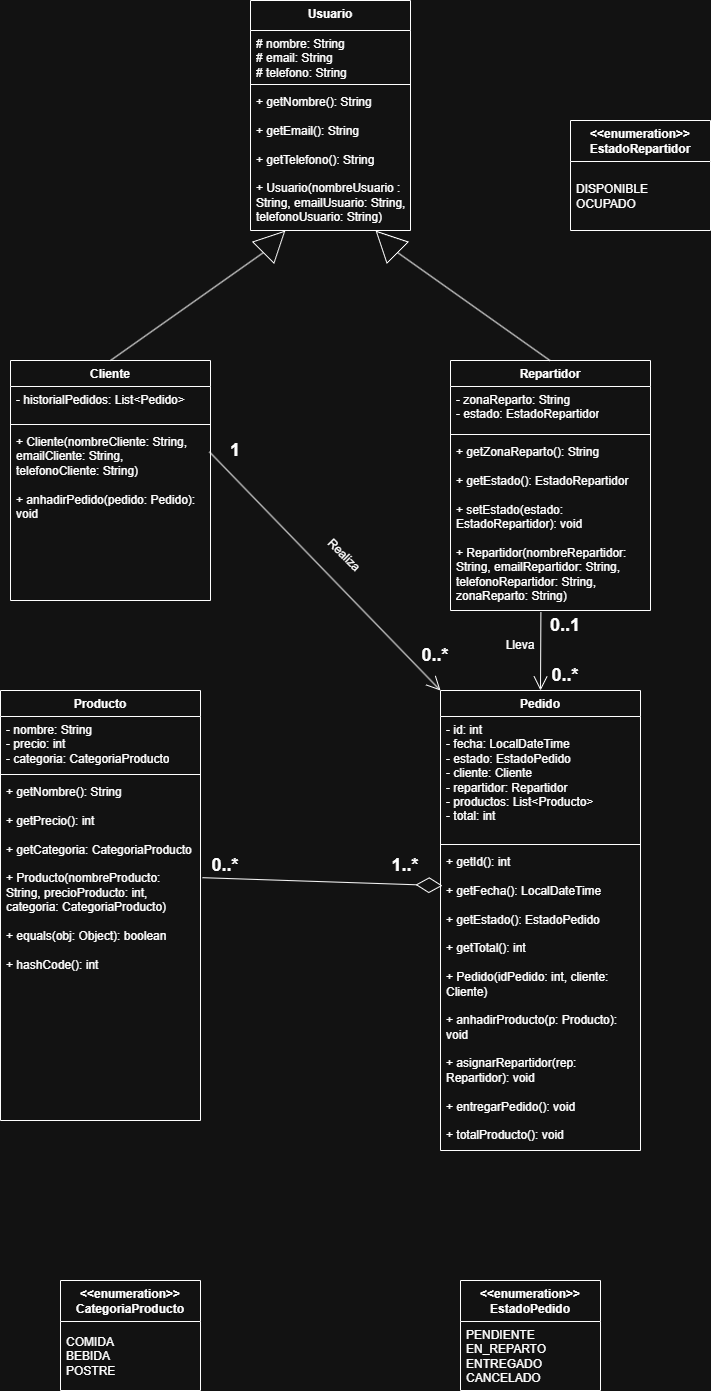

The diagram above was exported from draw.io. Its source (the exported page's mxGraphModel, read from the mxfile embedded in the PNG):
<mxGraphModel dx="1737" dy="1203" grid="1" gridSize="10" guides="1" tooltips="1" connect="1" arrows="1" fold="1" page="1" pageScale="1" pageWidth="827" pageHeight="1169" math="0" shadow="0">
  <root>
    <mxCell id="0" />
    <mxCell id="1" parent="0" />
    <mxCell id="AnOcRZRKfaPshiBYrrK3-8" parent="1" style="swimlane;fontStyle=1;align=center;verticalAlign=top;childLayout=stackLayout;horizontal=1;startSize=30;horizontalStack=0;resizeParent=1;resizeParentMax=0;resizeLast=0;collapsible=1;marginBottom=0;whiteSpace=wrap;html=1;" value="&lt;div&gt;Usuario&lt;/div&gt;" vertex="1">
      <mxGeometry height="230" width="160" x="320" as="geometry" />
    </mxCell>
    <mxCell id="AnOcRZRKfaPshiBYrrK3-9" parent="AnOcRZRKfaPshiBYrrK3-8" style="text;strokeColor=none;fillColor=none;align=left;verticalAlign=top;spacingLeft=4;spacingRight=4;overflow=hidden;rotatable=0;points=[[0,0.5],[1,0.5]];portConstraint=eastwest;whiteSpace=wrap;html=1;" value="# nombre: String&lt;div&gt;# email: String&lt;/div&gt;&lt;div&gt;# telefono: String&lt;/div&gt;" vertex="1">
      <mxGeometry height="50" width="160" y="30" as="geometry" />
    </mxCell>
    <mxCell id="AnOcRZRKfaPshiBYrrK3-10" parent="AnOcRZRKfaPshiBYrrK3-8" style="line;strokeWidth=1;fillColor=none;align=left;verticalAlign=middle;spacingTop=-1;spacingLeft=3;spacingRight=3;rotatable=0;labelPosition=right;points=[];portConstraint=eastwest;strokeColor=inherit;" value="" vertex="1">
      <mxGeometry height="8" width="160" y="80" as="geometry" />
    </mxCell>
    <mxCell id="AnOcRZRKfaPshiBYrrK3-11" parent="AnOcRZRKfaPshiBYrrK3-8" style="text;strokeColor=none;fillColor=none;align=left;verticalAlign=top;spacingLeft=4;spacingRight=4;overflow=hidden;rotatable=0;points=[[0,0.5],[1,0.5]];portConstraint=eastwest;whiteSpace=wrap;html=1;" value="+ getNombre(): String&lt;div&gt;&lt;br&gt;&lt;div&gt;+ getEmail(): String&lt;/div&gt;&lt;div&gt;&lt;br&gt;&lt;/div&gt;&lt;div&gt;+ getTelefono(): String&lt;/div&gt;&lt;div&gt;&lt;br&gt;&lt;/div&gt;&lt;div&gt;+ Usuario(nombreUsuario : String, emailUsuario: String, telefonoUsuario: String)&lt;/div&gt;&lt;/div&gt;" vertex="1">
      <mxGeometry height="142" width="160" y="88" as="geometry" />
    </mxCell>
    <mxCell id="AnOcRZRKfaPshiBYrrK3-12" parent="1" style="swimlane;fontStyle=1;align=center;verticalAlign=top;childLayout=stackLayout;horizontal=1;startSize=26;horizontalStack=0;resizeParent=1;resizeParentMax=0;resizeLast=0;collapsible=1;marginBottom=0;whiteSpace=wrap;html=1;" value="Cliente" vertex="1">
      <mxGeometry height="240" width="200" x="80" y="360" as="geometry" />
    </mxCell>
    <mxCell id="AnOcRZRKfaPshiBYrrK3-13" parent="AnOcRZRKfaPshiBYrrK3-12" style="text;strokeColor=none;fillColor=none;align=left;verticalAlign=top;spacingLeft=4;spacingRight=4;overflow=hidden;rotatable=0;points=[[0,0.5],[1,0.5]];portConstraint=eastwest;whiteSpace=wrap;html=1;" value="- historialPedidos: List&amp;lt;Pedido&amp;gt;" vertex="1">
      <mxGeometry height="34" width="200" y="26" as="geometry" />
    </mxCell>
    <mxCell id="AnOcRZRKfaPshiBYrrK3-14" parent="AnOcRZRKfaPshiBYrrK3-12" style="line;strokeWidth=1;fillColor=none;align=left;verticalAlign=middle;spacingTop=-1;spacingLeft=3;spacingRight=3;rotatable=0;labelPosition=right;points=[];portConstraint=eastwest;strokeColor=inherit;" value="" vertex="1">
      <mxGeometry height="8" width="200" y="60" as="geometry" />
    </mxCell>
    <mxCell id="AnOcRZRKfaPshiBYrrK3-15" parent="AnOcRZRKfaPshiBYrrK3-12" style="text;strokeColor=none;fillColor=none;align=left;verticalAlign=top;spacingLeft=4;spacingRight=4;overflow=hidden;rotatable=0;points=[[0,0.5],[1,0.5]];portConstraint=eastwest;whiteSpace=wrap;html=1;" value="+ Cliente(nombreCliente: String, emailCliente: String, telefonoCliente: String)&lt;div&gt;&lt;br&gt;&lt;div&gt;+ anhadirPedido(pedido: Pedido): void&lt;/div&gt;&lt;/div&gt;" vertex="1">
      <mxGeometry height="172" width="200" y="68" as="geometry" />
    </mxCell>
    <mxCell id="AnOcRZRKfaPshiBYrrK3-16" edge="1" parent="1" style="endArrow=none;html=1;rounded=0;entryX=0;entryY=0.5;entryDx=0;entryDy=0;" target="AnOcRZRKfaPshiBYrrK3-17" value="">
      <mxGeometry height="50" relative="1" width="50" as="geometry">
        <mxPoint x="180" y="360" as="sourcePoint" />
        <mxPoint x="370" y="260" as="targetPoint" />
      </mxGeometry>
    </mxCell>
    <mxCell id="AnOcRZRKfaPshiBYrrK3-17" parent="1" style="triangle;whiteSpace=wrap;html=1;rotation=-45;" value="" vertex="1">
      <mxGeometry height="30" width="30" x="328.54" y="226.46" as="geometry" />
    </mxCell>
    <mxCell id="AnOcRZRKfaPshiBYrrK3-24" parent="1" style="swimlane;fontStyle=1;align=center;verticalAlign=top;childLayout=stackLayout;horizontal=1;startSize=26;horizontalStack=0;resizeParent=1;resizeParentMax=0;resizeLast=0;collapsible=1;marginBottom=0;whiteSpace=wrap;html=1;" value="Repartidor" vertex="1">
      <mxGeometry height="250" width="200" x="520" y="360" as="geometry" />
    </mxCell>
    <mxCell id="AnOcRZRKfaPshiBYrrK3-25" parent="AnOcRZRKfaPshiBYrrK3-24" style="text;strokeColor=none;fillColor=none;align=left;verticalAlign=top;spacingLeft=4;spacingRight=4;overflow=hidden;rotatable=0;points=[[0,0.5],[1,0.5]];portConstraint=eastwest;whiteSpace=wrap;html=1;" value="- zonaReparto: String&lt;div&gt;- estado: EstadoRepartidor&lt;/div&gt;" vertex="1">
      <mxGeometry height="44" width="200" y="26" as="geometry" />
    </mxCell>
    <mxCell id="AnOcRZRKfaPshiBYrrK3-26" parent="AnOcRZRKfaPshiBYrrK3-24" style="line;strokeWidth=1;fillColor=none;align=left;verticalAlign=middle;spacingTop=-1;spacingLeft=3;spacingRight=3;rotatable=0;labelPosition=right;points=[];portConstraint=eastwest;strokeColor=inherit;" value="" vertex="1">
      <mxGeometry height="8" width="200" y="70" as="geometry" />
    </mxCell>
    <mxCell id="AnOcRZRKfaPshiBYrrK3-27" parent="AnOcRZRKfaPshiBYrrK3-24" style="text;strokeColor=none;fillColor=none;align=left;verticalAlign=top;spacingLeft=4;spacingRight=4;overflow=hidden;rotatable=0;points=[[0,0.5],[1,0.5]];portConstraint=eastwest;whiteSpace=wrap;html=1;" value="+ getZonaReparto(): String&lt;div&gt;&lt;br&gt;&lt;div&gt;+ getEstado(): EstadoRepartidor&lt;/div&gt;&lt;div&gt;&lt;br&gt;&lt;/div&gt;&lt;div&gt;+ setEstado(estado: EstadoRepartidor): void&lt;/div&gt;&lt;div&gt;&lt;br&gt;&lt;/div&gt;&lt;div&gt;+ Repartidor(nombreRepartidor: String, emailRepartidor: String, telefonoRepartidor: String, zonaReparto: String)&lt;/div&gt;&lt;/div&gt;" vertex="1">
      <mxGeometry height="172" width="200" y="78" as="geometry" />
    </mxCell>
    <mxCell id="AnOcRZRKfaPshiBYrrK3-28" edge="1" parent="1" style="endArrow=none;html=1;rounded=0;entryX=0;entryY=0.5;entryDx=0;entryDy=0;" target="AnOcRZRKfaPshiBYrrK3-29" value="">
      <mxGeometry height="50" relative="1" width="50" as="geometry">
        <mxPoint x="619.47" y="360" as="sourcePoint" />
        <mxPoint x="480" y="260" as="targetPoint" />
      </mxGeometry>
    </mxCell>
    <mxCell id="AnOcRZRKfaPshiBYrrK3-29" parent="1" style="triangle;whiteSpace=wrap;html=1;rotation=-135;" value="" vertex="1">
      <mxGeometry height="30" width="30" x="441.46" y="226.46" as="geometry" />
    </mxCell>
    <mxCell id="AnOcRZRKfaPshiBYrrK3-32" parent="1" style="swimlane;fontStyle=1;align=center;verticalAlign=top;childLayout=stackLayout;horizontal=1;startSize=26;horizontalStack=0;resizeParent=1;resizeParentMax=0;resizeLast=0;collapsible=1;marginBottom=0;whiteSpace=wrap;html=1;" value="Producto" vertex="1">
      <mxGeometry height="430" width="200" x="70" y="690" as="geometry" />
    </mxCell>
    <mxCell id="AnOcRZRKfaPshiBYrrK3-33" parent="AnOcRZRKfaPshiBYrrK3-32" style="text;strokeColor=none;fillColor=none;align=left;verticalAlign=top;spacingLeft=4;spacingRight=4;overflow=hidden;rotatable=0;points=[[0,0.5],[1,0.5]];portConstraint=eastwest;whiteSpace=wrap;html=1;" value="- nombre: String&lt;div&gt;- precio: int&lt;/div&gt;&lt;div&gt;- categoria: CategoriaProducto&lt;/div&gt;" vertex="1">
      <mxGeometry height="54" width="200" y="26" as="geometry" />
    </mxCell>
    <mxCell id="AnOcRZRKfaPshiBYrrK3-34" parent="AnOcRZRKfaPshiBYrrK3-32" style="line;strokeWidth=1;fillColor=none;align=left;verticalAlign=middle;spacingTop=-1;spacingLeft=3;spacingRight=3;rotatable=0;labelPosition=right;points=[];portConstraint=eastwest;strokeColor=inherit;" value="" vertex="1">
      <mxGeometry height="8" width="200" y="80" as="geometry" />
    </mxCell>
    <mxCell id="AnOcRZRKfaPshiBYrrK3-35" parent="AnOcRZRKfaPshiBYrrK3-32" style="text;strokeColor=none;fillColor=none;align=left;verticalAlign=top;spacingLeft=4;spacingRight=4;overflow=hidden;rotatable=0;points=[[0,0.5],[1,0.5]];portConstraint=eastwest;whiteSpace=wrap;html=1;" value="+ getNombre(): String&lt;div&gt;&lt;br&gt;&lt;/div&gt;&lt;div&gt;+ getPrecio(): int&lt;/div&gt;&lt;div&gt;&lt;br&gt;&lt;/div&gt;&lt;div&gt;+ getCategoria: CategoriaProducto&lt;/div&gt;&lt;div&gt;&lt;br&gt;&lt;/div&gt;&lt;div&gt;+ Producto(nombreProducto: String, precioProducto: int, categoria: CategoriaProducto)&lt;/div&gt;&lt;div&gt;&lt;br&gt;&lt;/div&gt;&lt;div&gt;+ equals(obj: Object): boolean&lt;/div&gt;&lt;div&gt;&lt;br&gt;&lt;/div&gt;&lt;div&gt;+ hashCode(): int&lt;/div&gt;" vertex="1">
      <mxGeometry height="342" width="200" y="88" as="geometry" />
    </mxCell>
    <mxCell id="AnOcRZRKfaPshiBYrrK3-36" parent="1" style="swimlane;fontStyle=1;align=center;verticalAlign=top;childLayout=stackLayout;horizontal=1;startSize=26;horizontalStack=0;resizeParent=1;resizeParentMax=0;resizeLast=0;collapsible=1;marginBottom=0;whiteSpace=wrap;html=1;" value="Pedido" vertex="1">
      <mxGeometry height="460" width="200" x="510" y="690" as="geometry" />
    </mxCell>
    <mxCell id="AnOcRZRKfaPshiBYrrK3-37" parent="AnOcRZRKfaPshiBYrrK3-36" style="text;strokeColor=none;fillColor=none;align=left;verticalAlign=top;spacingLeft=4;spacingRight=4;overflow=hidden;rotatable=0;points=[[0,0.5],[1,0.5]];portConstraint=eastwest;whiteSpace=wrap;html=1;" value="- id: int&lt;div&gt;- fecha: LocalDateTime&lt;/div&gt;&lt;div&gt;- estado: EstadoPedido&lt;/div&gt;&lt;div&gt;- cliente: Cliente&lt;/div&gt;&lt;div&gt;- repartidor: Repartidor&lt;/div&gt;&lt;div&gt;- productos: List&amp;lt;Producto&amp;gt;&lt;/div&gt;&lt;div&gt;- total: int&lt;/div&gt;" vertex="1">
      <mxGeometry height="124" width="200" y="26" as="geometry" />
    </mxCell>
    <mxCell id="AnOcRZRKfaPshiBYrrK3-38" parent="AnOcRZRKfaPshiBYrrK3-36" style="line;strokeWidth=1;fillColor=none;align=left;verticalAlign=middle;spacingTop=-1;spacingLeft=3;spacingRight=3;rotatable=0;labelPosition=right;points=[];portConstraint=eastwest;strokeColor=inherit;" value="" vertex="1">
      <mxGeometry height="8" width="200" y="150" as="geometry" />
    </mxCell>
    <mxCell id="AnOcRZRKfaPshiBYrrK3-39" parent="AnOcRZRKfaPshiBYrrK3-36" style="text;strokeColor=none;fillColor=none;align=left;verticalAlign=top;spacingLeft=4;spacingRight=4;overflow=hidden;rotatable=0;points=[[0,0.5],[1,0.5]];portConstraint=eastwest;whiteSpace=wrap;html=1;" value="+ getId(): int&lt;div&gt;&lt;br&gt;&lt;div&gt;+ getFecha(): LocalDateTime&lt;/div&gt;&lt;/div&gt;&lt;div&gt;&lt;br&gt;&lt;/div&gt;&lt;div&gt;+ getEstado(): EstadoPedido&lt;/div&gt;&lt;div&gt;&lt;br&gt;&lt;/div&gt;&lt;div&gt;+ getTotal(): int&lt;/div&gt;&lt;div&gt;&lt;br&gt;&lt;/div&gt;&lt;div&gt;+ Pedido(idPedido: int, cliente: Cliente)&lt;/div&gt;&lt;div&gt;&lt;br&gt;&lt;/div&gt;&lt;div&gt;+ anhadirProducto(p: Producto): void&lt;/div&gt;&lt;div&gt;&lt;br&gt;&lt;/div&gt;&lt;div&gt;+ asignarRepartidor(rep: Repartidor): void&lt;/div&gt;&lt;div&gt;&lt;br&gt;&lt;/div&gt;&lt;div&gt;+ entregarPedido(): void&lt;/div&gt;&lt;div&gt;&lt;br&gt;&lt;/div&gt;&lt;div&gt;+ totalProducto(): void&lt;/div&gt;" vertex="1">
      <mxGeometry height="302" width="200" y="158" as="geometry" />
    </mxCell>
    <mxCell id="AnOcRZRKfaPshiBYrrK3-42" parent="1" style="swimlane;fontStyle=1;align=center;verticalAlign=middle;childLayout=stackLayout;horizontal=1;startSize=41;horizontalStack=0;resizeParent=1;resizeParentMax=0;resizeLast=0;collapsible=0;marginBottom=0;html=1;whiteSpace=wrap;" value="&lt;div&gt;&amp;lt;&amp;lt;enumeration&amp;gt;&amp;gt;&lt;/div&gt;EstadoPedido" vertex="1">
      <mxGeometry height="110" width="140" x="530" y="1280" as="geometry" />
    </mxCell>
    <mxCell id="AnOcRZRKfaPshiBYrrK3-44" parent="AnOcRZRKfaPshiBYrrK3-42" style="text;html=1;strokeColor=none;fillColor=none;align=left;verticalAlign=middle;spacingLeft=4;spacingRight=4;overflow=hidden;rotatable=0;points=[[0,0.5],[1,0.5]];portConstraint=eastwest;whiteSpace=wrap;" value="PENDIENTE&lt;div&gt;EN_REPARTO&lt;/div&gt;&lt;div&gt;ENTREGADO&lt;/div&gt;&lt;div&gt;CANCELADO&lt;/div&gt;" vertex="1">
      <mxGeometry height="69" width="140" y="41" as="geometry" />
    </mxCell>
    <mxCell id="AnOcRZRKfaPshiBYrrK3-45" parent="1" style="swimlane;fontStyle=1;align=center;verticalAlign=middle;childLayout=stackLayout;horizontal=1;startSize=41;horizontalStack=0;resizeParent=1;resizeParentMax=0;resizeLast=0;collapsible=0;marginBottom=0;html=1;whiteSpace=wrap;" value="&lt;div&gt;&amp;lt;&amp;lt;enumeration&amp;gt;&amp;gt;&lt;/div&gt;CategoriaProducto" vertex="1">
      <mxGeometry height="110" width="140" x="130" y="1280" as="geometry" />
    </mxCell>
    <mxCell id="AnOcRZRKfaPshiBYrrK3-46" parent="AnOcRZRKfaPshiBYrrK3-45" style="text;html=1;strokeColor=none;fillColor=none;align=left;verticalAlign=middle;spacingLeft=4;spacingRight=4;overflow=hidden;rotatable=0;points=[[0,0.5],[1,0.5]];portConstraint=eastwest;whiteSpace=wrap;" value="COMIDA&lt;div&gt;BEBIDA&lt;/div&gt;&lt;div&gt;POSTRE&lt;/div&gt;" vertex="1">
      <mxGeometry height="69" width="140" y="41" as="geometry" />
    </mxCell>
    <mxCell id="AnOcRZRKfaPshiBYrrK3-47" parent="1" style="swimlane;fontStyle=1;align=center;verticalAlign=middle;childLayout=stackLayout;horizontal=1;startSize=41;horizontalStack=0;resizeParent=1;resizeParentMax=0;resizeLast=0;collapsible=0;marginBottom=0;html=1;whiteSpace=wrap;" value="&lt;div&gt;&amp;lt;&amp;lt;enumeration&amp;gt;&amp;gt;&lt;/div&gt;EstadoRepartidor" vertex="1">
      <mxGeometry height="110" width="140" x="640" y="120" as="geometry" />
    </mxCell>
    <mxCell id="AnOcRZRKfaPshiBYrrK3-48" parent="AnOcRZRKfaPshiBYrrK3-47" style="text;html=1;strokeColor=none;fillColor=none;align=left;verticalAlign=middle;spacingLeft=4;spacingRight=4;overflow=hidden;rotatable=0;points=[[0,0.5],[1,0.5]];portConstraint=eastwest;whiteSpace=wrap;" value="DISPONIBLE&lt;div&gt;OCUPADO&lt;/div&gt;" vertex="1">
      <mxGeometry height="69" width="140" y="41" as="geometry" />
    </mxCell>
    <mxCell id="AnOcRZRKfaPshiBYrrK3-65" edge="1" parent="1" source="AnOcRZRKfaPshiBYrrK3-15" style="endArrow=open;endFill=1;endSize=12;html=1;rounded=0;entryX=0;entryY=0;entryDx=0;entryDy=0;exitX=0.994;exitY=0.135;exitDx=0;exitDy=0;exitPerimeter=0;" target="AnOcRZRKfaPshiBYrrK3-36" value="">
      <mxGeometry relative="1" width="160" as="geometry">
        <mxPoint x="270" y="460" as="sourcePoint" />
        <mxPoint x="440" y="370" as="targetPoint" />
      </mxGeometry>
    </mxCell>
    <mxCell id="AnOcRZRKfaPshiBYrrK3-66" edge="1" parent="1" source="AnOcRZRKfaPshiBYrrK3-27" style="endArrow=open;endFill=1;endSize=12;html=1;rounded=0;exitX=0.452;exitY=1.009;exitDx=0;exitDy=0;exitPerimeter=0;entryX=0.5;entryY=0;entryDx=0;entryDy=0;" target="AnOcRZRKfaPshiBYrrK3-36" value="">
      <mxGeometry relative="1" width="160" as="geometry">
        <mxPoint x="630" y="630" as="sourcePoint" />
        <mxPoint x="790" y="630" as="targetPoint" />
      </mxGeometry>
    </mxCell>
    <mxCell id="AnOcRZRKfaPshiBYrrK3-70" edge="1" parent="1" source="AnOcRZRKfaPshiBYrrK3-35" style="endArrow=diamondThin;endFill=0;endSize=24;html=1;rounded=0;exitX=1.01;exitY=0.29;exitDx=0;exitDy=0;exitPerimeter=0;entryX=0.01;entryY=0.123;entryDx=0;entryDy=0;entryPerimeter=0;" target="AnOcRZRKfaPshiBYrrK3-39" value="">
      <mxGeometry relative="1" width="160" as="geometry">
        <mxPoint x="300" y="870" as="sourcePoint" />
        <mxPoint x="460" y="870" as="targetPoint" />
      </mxGeometry>
    </mxCell>
    <mxCell id="AnOcRZRKfaPshiBYrrK3-71" parent="1" style="text;html=1;whiteSpace=wrap;strokeColor=none;fillColor=none;align=center;verticalAlign=middle;rounded=0;" value="&lt;b&gt;&lt;font style=&quot;font-size: 18px;&quot;&gt;1&lt;/font&gt;&lt;/b&gt;" vertex="1">
      <mxGeometry height="20" width="50" x="280" y="440" as="geometry" />
    </mxCell>
    <mxCell id="AnOcRZRKfaPshiBYrrK3-72" parent="1" style="text;html=1;whiteSpace=wrap;strokeColor=none;fillColor=none;align=center;verticalAlign=middle;rounded=0;rotation=0;" value="&lt;font style=&quot;font-size: 18px;&quot;&gt;&lt;b&gt;0..*&lt;/b&gt;&lt;/font&gt;" vertex="1">
      <mxGeometry height="30" width="50" x="480" y="640" as="geometry" />
    </mxCell>
    <mxCell id="AnOcRZRKfaPshiBYrrK3-75" parent="1" style="text;html=1;whiteSpace=wrap;strokeColor=none;fillColor=none;align=center;verticalAlign=middle;rounded=0;rotation=0;" value="&lt;font style=&quot;font-size: 18px;&quot;&gt;&lt;b&gt;0..1&lt;/b&gt;&lt;/font&gt;" vertex="1">
      <mxGeometry height="30" width="50" x="610" y="610" as="geometry" />
    </mxCell>
    <mxCell id="AnOcRZRKfaPshiBYrrK3-79" parent="1" style="text;html=1;whiteSpace=wrap;strokeColor=none;fillColor=none;align=center;verticalAlign=middle;rounded=0;rotation=0;" value="&lt;font style=&quot;font-size: 18px;&quot;&gt;&lt;b&gt;0..*&lt;/b&gt;&lt;/font&gt;" vertex="1">
      <mxGeometry height="30" width="50" x="610" y="660" as="geometry" />
    </mxCell>
    <mxCell id="AnOcRZRKfaPshiBYrrK3-80" parent="1" style="text;html=1;whiteSpace=wrap;strokeColor=none;fillColor=none;align=center;verticalAlign=middle;rounded=0;" value="Lleva" vertex="1">
      <mxGeometry height="30" width="60" x="560" y="630" as="geometry" />
    </mxCell>
    <mxCell id="AnOcRZRKfaPshiBYrrK3-82" parent="1" style="text;html=1;whiteSpace=wrap;strokeColor=none;fillColor=none;align=center;verticalAlign=middle;rounded=0;rotation=45;" value="Realiza" vertex="1">
      <mxGeometry height="30" width="60" x="384" y="540" as="geometry" />
    </mxCell>
    <mxCell id="AnOcRZRKfaPshiBYrrK3-83" parent="1" style="text;html=1;whiteSpace=wrap;strokeColor=none;fillColor=none;align=center;verticalAlign=middle;rounded=0;rotation=0;" value="&lt;font style=&quot;font-size: 18px;&quot;&gt;&lt;b&gt;1..*&lt;/b&gt;&lt;/font&gt;" vertex="1">
      <mxGeometry height="30" width="50" x="450" y="850" as="geometry" />
    </mxCell>
    <mxCell id="AnOcRZRKfaPshiBYrrK3-84" parent="1" style="text;html=1;whiteSpace=wrap;strokeColor=none;fillColor=none;align=center;verticalAlign=middle;rounded=0;rotation=0;" value="&lt;font style=&quot;font-size: 18px;&quot;&gt;&lt;b&gt;0..*&lt;/b&gt;&lt;/font&gt;" vertex="1">
      <mxGeometry height="30" width="50" x="270" y="850" as="geometry" />
    </mxCell>
  </root>
</mxGraphModel>